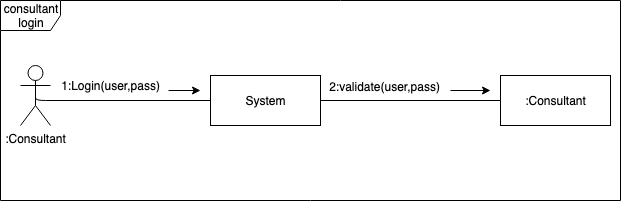

The diagram above was exported from draw.io. Its source (the exported page's mxGraphModel, read from the mxfile embedded in the PNG):
<mxGraphModel dx="946" dy="597" grid="1" gridSize="10" guides="1" tooltips="1" connect="1" arrows="1" fold="1" page="1" pageScale="1" pageWidth="850" pageHeight="1100" math="0" shadow="0">
  <root>
    <mxCell id="0" />
    <mxCell id="1" parent="0" />
    <mxCell id="xBZq1H4q6J_t6dfRbZE9-2" value="consultant&lt;br&gt;login" style="shape=umlFrame;whiteSpace=wrap;html=1;" vertex="1" parent="1">
      <mxGeometry x="100" y="180" width="620" height="200" as="geometry" />
    </mxCell>
    <mxCell id="xBZq1H4q6J_t6dfRbZE9-14" value=":Consultant" style="shape=umlActor;verticalLabelPosition=bottom;labelBackgroundColor=#ffffff;verticalAlign=top;html=1;" vertex="1" parent="1">
      <mxGeometry x="120" y="245" width="30" height="60" as="geometry" />
    </mxCell>
    <mxCell id="xBZq1H4q6J_t6dfRbZE9-12" value="System" style="html=1;" vertex="1" parent="1">
      <mxGeometry x="310" y="255" width="110" height="50" as="geometry" />
    </mxCell>
    <mxCell id="xBZq1H4q6J_t6dfRbZE9-13" value=":Consultant" style="html=1;" vertex="1" parent="1">
      <mxGeometry x="600" y="255" width="110" height="50" as="geometry" />
    </mxCell>
    <mxCell id="xBZq1H4q6J_t6dfRbZE9-16" value="" style="endArrow=none;html=1;edgeStyle=orthogonalEdgeStyle;entryX=0;entryY=0.5;entryDx=0;entryDy=0;" edge="1" parent="1" target="xBZq1H4q6J_t6dfRbZE9-12">
      <mxGeometry relative="1" as="geometry">
        <mxPoint x="135" y="275" as="sourcePoint" />
        <mxPoint x="260" y="400" as="targetPoint" />
        <Array as="points">
          <mxPoint x="135" y="280" />
        </Array>
      </mxGeometry>
    </mxCell>
    <mxCell id="xBZq1H4q6J_t6dfRbZE9-17" value="" style="resizable=0;html=1;align=left;verticalAlign=bottom;labelBackgroundColor=#ffffff;fontSize=10;" connectable="0" vertex="1" parent="xBZq1H4q6J_t6dfRbZE9-16">
      <mxGeometry x="-1" relative="1" as="geometry" />
    </mxCell>
    <mxCell id="xBZq1H4q6J_t6dfRbZE9-18" value="" style="resizable=0;html=1;align=right;verticalAlign=bottom;labelBackgroundColor=#ffffff;fontSize=10;" connectable="0" vertex="1" parent="xBZq1H4q6J_t6dfRbZE9-16">
      <mxGeometry x="1" relative="1" as="geometry" />
    </mxCell>
    <mxCell id="xBZq1H4q6J_t6dfRbZE9-19" value="" style="endArrow=classic;html=1;" edge="1" parent="1">
      <mxGeometry width="50" height="50" relative="1" as="geometry">
        <mxPoint x="268" y="270" as="sourcePoint" />
        <mxPoint x="300" y="270" as="targetPoint" />
      </mxGeometry>
    </mxCell>
    <mxCell id="xBZq1H4q6J_t6dfRbZE9-20" value="1:Login(user,pass)" style="text;html=1;align=center;verticalAlign=middle;resizable=0;points=[];autosize=1;" vertex="1" parent="1">
      <mxGeometry x="155" y="255" width="110" height="20" as="geometry" />
    </mxCell>
    <mxCell id="xBZq1H4q6J_t6dfRbZE9-23" value="" style="endArrow=none;html=1;entryX=0;entryY=0.5;entryDx=0;entryDy=0;exitX=1;exitY=0.5;exitDx=0;exitDy=0;" edge="1" parent="1" source="xBZq1H4q6J_t6dfRbZE9-12" target="xBZq1H4q6J_t6dfRbZE9-13">
      <mxGeometry width="50" height="50" relative="1" as="geometry">
        <mxPoint x="100" y="450" as="sourcePoint" />
        <mxPoint x="150" y="400" as="targetPoint" />
      </mxGeometry>
    </mxCell>
    <mxCell id="xBZq1H4q6J_t6dfRbZE9-25" value="2:validate(user,pass)" style="text;html=1;align=center;verticalAlign=middle;resizable=0;points=[];labelBackgroundColor=#ffffff;" vertex="1" connectable="0" parent="xBZq1H4q6J_t6dfRbZE9-23">
      <mxGeometry x="-0.3571" y="1" relative="1" as="geometry">
        <mxPoint x="5" y="-14" as="offset" />
      </mxGeometry>
    </mxCell>
    <mxCell id="xBZq1H4q6J_t6dfRbZE9-24" value="" style="endArrow=classic;html=1;" edge="1" parent="1">
      <mxGeometry width="50" height="50" relative="1" as="geometry">
        <mxPoint x="550" y="270" as="sourcePoint" />
        <mxPoint x="590" y="270" as="targetPoint" />
      </mxGeometry>
    </mxCell>
  </root>
</mxGraphModel>